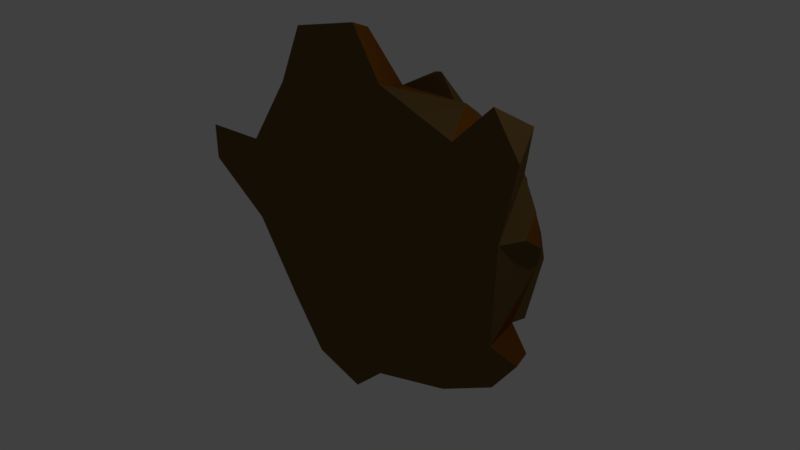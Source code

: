 # Source: Rock1.blend  (saved by Blender 2.78.0; exported with 4.5.12 LTS)
import bpy
from mathutils import Matrix  # noqa: F401  (used for matrix-valued properties, if any)

bpy.ops.wm.read_factory_settings(use_empty=True)
scene = bpy.context.scene
scene.name = 'Scene'

# ---- collections
col_collection_1 = bpy.data.collections.new('Collection 1'); scene.collection.children.link(col_collection_1)

# ---- materials (node trees are filled in below, after node groups)
mat_rockcolor2 = bpy.data.materials.new('RockColor2')
mat_rockcolor2.alpha_threshold = 0.0
mat_rockcolor2.use_transparent_shadow = False
mat_rockcolor2.diffuse_color = (0.1424, 0.08437, 0.02742, 1.0)
mat_rockcolor2.roughness = 0.5
mat_rockcolor1 = bpy.data.materials.new('RockCOlor1')
mat_rockcolor1.alpha_threshold = 0.0
mat_rockcolor1.use_transparent_shadow = False
mat_rockcolor1.diffuse_color = (0.1902, 0.06384, 0.003455, 1.0)
mat_rockcolor1.roughness = 0.5

# ---- material node trees

# ---- world
world_world = bpy.data.worlds.new('World'); scene.world = world_world
world_world.color = (0.05088, 0.05088, 0.05088)
world_world.use_sun_shadow = False
world_world.sun_shadow_jitter_overblur = 0.0
world_world.cycles.sampling_method = 'MANUAL'

# ---- cameras
cam_camera = bpy.data.cameras.new('Camera')
cam_camera.clip_end = 100.0
cam_camera.lens = 35.0
cam_camera.sensor_width = 32.0
cam_camera.sensor_height = 18.0
cam_camera.ortho_scale = 7.314
cam_camera.dof.focus_distance = 0.0
cam_camera.dof.aperture_fstop = 128.0

# ---- lights
light_lamp = bpy.data.lights.new('Lamp', 'POINT')
light_lamp.transmission_factor = 0.0
light_lamp.cutoff_distance = 30.0
light_lamp.energy = 100.0
light_lamp.shadow_buffer_clip_start = 1.001
light_lamp.shadow_soft_size = 0.1
light_lamp.shadow_maximum_resolution = 0.006
light_lamp.use_absolute_resolution = True

# ---- meshes
me_icosphere = bpy.data.meshes.new('Icosphere')
me_icosphere.from_pydata([(0.04794, 1.606, -1.079), (-0.1076, 1.264, 2.131), (0.3606, 1.572, 1.513), (-0.5017, 1.064, 1.905), (0.7632, 0.9074, 2.001), (-1.961, 0.9074, 1.339), (-1.961, 0.9074, -0.7643), (0.7272, 0.9074, -1.49), (1.999, 0.9074, 0.2999), (0.02405, 2.013, 0.2871), (0.349, 1.714, 1.287), (-0.4982, 1.404, 1.654), (-0.04312, 1.752, 1.324), (-0.672, 1.752, 1.119), (1.368, 1.399, 1.066), (1.198, 1.739, 0.5433), (0.818, 1.739, 1.066), (0.6679, 1.63, 1.373), (0.8249, 1.074, 1.856), (1.392, 1.182, 1.373), (2.077, 0.01298, -0.4063), (0.2104, 0.01298, 2.3), (1.386, 0.01298, 1.918), (-1.689, 0.01298, 1.905), (-1.689, 0.01298, -1.331), (-2.416, 0.01298, -0.3309), (1.587, 1.064, 1.3), (-0.5017, 1.064, 1.905), (-2.215, 1.064, 0.2871), (-0.3513, 1.064, -1.406), (1.551, 1.064, -0.7883), (1.412, 1.714, 0.2245), (-1.364, 1.714, 0.9051), (-1.364, 1.714, -0.3309), (0.4994, 1.714, -0.7883), (-0.8857, 1.606, -0.8501), (-0.02681, 1.135, -1.599), (0.5905, 1.045, -1.646), (0.4601, 1.507, -1.245), (1.484, 1.724, -0.1255), (0.8688, 1.724, -0.8083), (1.578, 1.286, -0.8083), (-0.5763, 2.176, 0.2871), (-1.259, 2.029, 0.5912), (-2.344, 0.7607, -0.4689), (-2.446, 0.824, -0.04501), (-1.637, 0.7807, -1.345), (-0.8578, 0.8567, -1.656), (2.34, 0.1939, -0.6441), (2.085, 0.7026, -0.8289), (2.14, 0.7594, 0.6247), (2.185, 0.4036, 0.8706), (1.976, 0.8219, 1.023), (-1.239, 0.3097, 2.162), (-1.386, 0.795, 1.854), (-0.5947, 0.8802, 2.162), (-0.5017, 1.064, 1.905), (0.2104, 0.01298, 2.3), (-0.573, 0.5441, 2.739), (-0.1812, -0.03446, 2.957), (1.98, -0.01949, 2.473), (2.085, 0.5321, 2.149), (-0.5059, 0.4346, -2.05), (-1.079, -0.01618, -2.018), (0.04794, 1.606, -1.079), (0.1517, 1.107, 2.215), (-0.1076, 1.264, 2.131), (0.3606, 1.572, 1.513), (-0.5017, 1.064, 1.905), (0.5768, 0.9074, 1.988), (0.7632, 0.9074, 2.001), (-1.961, 0.9074, 1.339), (-1.961, 0.9074, -0.7643), (0.7272, 0.9074, -1.49), (1.999, 0.9074, 0.2999), (0.02405, 2.013, 0.2871), (0.349, 1.714, 1.287), (-0.4982, 1.404, 1.654), (-0.04312, 1.752, 1.324), (-0.672, 1.752, 1.119), (1.368, 1.399, 1.066), (1.198, 1.739, 0.5433), (0.818, 1.739, 1.066), (0.6679, 1.63, 1.373), (0.8249, 1.074, 1.856), (1.392, 1.182, 1.373), (2.113, 0.01298, 0.918), (2.077, 0.01298, -0.4063), (0.2104, 0.01298, 2.3), (1.386, 0.01298, 1.918), (-2.416, 0.01298, 0.9051), (-1.689, 0.01298, 1.905), (-1.689, 0.01298, -1.331), (-2.416, 0.01298, -0.3309), (1.35, 0.01298, -1.406), (0.1744, 0.01298, -1.788), (1.587, 1.064, 1.3), (-0.5017, 1.064, 1.905), (-2.215, 1.064, 0.2871), (-0.3513, 1.064, -1.406), (1.551, 1.064, -0.7883), (0.5353, 1.714, 1.3), (1.412, 1.714, 0.2245), (-1.364, 1.714, 0.9051), (-1.364, 1.714, -0.3309), (0.4994, 1.714, -0.7883), (-0.8857, 1.606, -0.8501), (-0.3783, 1.281, -1.389), (-0.02681, 1.135, -1.599), (0.5905, 1.045, -1.646), (0.4601, 1.507, -1.245), (1.484, 1.724, -0.1255), (0.8688, 1.724, -0.8083), (1.578, 1.286, -0.8083), (1.066, 1.985, 0.3983), (0.3141, 2.147, 0.4322), (0.5911, 1.985, 0.9811), (-0.5763, 2.176, 0.2871), (-1.259, 2.029, 0.5912), (-1.259, 2.029, -0.01692), (-1.705, 1.757, -0.09895), (-1.705, 1.757, 0.6732), (-2.237, 1.351, 0.2871), (-2.527, 0.4001, -0.2942), (-2.344, 0.7607, -0.4689), (-2.446, 0.824, -0.04501), (-1.637, 0.7807, -1.345), (-1.506, 0.3474, -1.619), (-0.8578, 0.8567, -1.656), (2.34, 0.1939, -0.6441), (2.085, 0.7026, -0.8289), (1.988, 0.1939, -1.128), (2.14, 0.7594, 0.6247), (2.185, 0.4036, 0.8706), (1.976, 0.8219, 1.023), (-1.239, 0.3097, 2.162), (-1.386, 0.795, 1.854), (-0.5947, 0.8802, 2.162), (-3.23, -0.1375, 0.4211), (-3.145, 0.3076, 0.6827), (-3.23, -0.1375, 0.9443), (-1.689, 0.01298, 1.905), (-0.5017, 1.064, 1.905), (0.2104, 0.01298, 2.3), (-1.226, -0.03446, 2.739), (-0.573, 0.5441, 2.739), (-0.1812, -0.03446, 2.957), (1.98, -0.01949, 2.473), (2.085, 0.5321, 2.149), (2.361, -0.01949, 1.949), (-0.2805, -0.01618, -2.214), (-0.5059, 0.4346, -2.05), (-1.079, -0.01618, -2.018)], [], [(6, 29, 47, 46), (6, 28, 33), (29, 34, 38, 36), (31, 34, 9), (30, 7, 34), (34, 33, 9), (32, 9, 42, 43), (28, 5, 32), (26, 8, 31), (20, 30, 8), (24, 29, 62, 63), (28, 6, 44, 45), (21, 4, 27), (22, 26, 4), (26, 22, 60, 61), (24, 25, 6), (39, 41, 40), (37, 36, 38), (33, 34, 0, 35), (10, 3, 1, 2), (32, 27, 11, 13), (13, 11, 12), (16, 14, 15), (18, 19, 17), (30, 20, 48, 49), (51, 50, 52), (53, 55, 54), (5, 23, 53, 54), (57, 56, 58, 59), (99, 92, 127, 128), (127, 126, 128), (93, 98, 125, 123), (72, 93, 123, 124), (123, 125, 124), (98, 103, 121, 122), (103, 104, 120, 121), (120, 122, 121), (75, 104, 119, 117), (104, 103, 118, 119), (119, 118, 117), (75, 101, 116, 115), (102, 75, 115, 114), (116, 114, 115), (101, 70, 84, 83), (71, 97, 103), (74, 100, 102), (100, 105, 112, 113), (99, 104, 106, 107), (99, 72, 104), (104, 98, 122, 120), (103, 101, 75), (97, 101, 78, 77), (101, 97, 68, 76), (101, 102, 114, 116), (102, 101, 82, 81), (94, 100, 130, 131), (94, 73, 100), (95, 99, 73), (92, 72, 126, 127), (93, 90, 140, 138), (90, 71, 98), (97, 71, 136, 137), (88, 97, 142, 143), (74, 96, 134, 132), (94, 95, 73), (105, 102, 111, 112), (102, 100, 113, 111), (73, 99, 108, 109), (90, 91, 71), (105, 73, 109, 110), (88, 89, 70), (105, 99, 107, 64), (86, 87, 74), (64, 107, 106), (68, 69, 65, 66), (69, 76, 67, 65), (66, 65, 67), (70, 101, 76, 69), (97, 70, 69, 68), (101, 103, 79, 78), (101, 96, 80, 82), (96, 102, 81, 80), (96, 101, 83, 85), (70, 96, 85, 84), (87, 86, 89, 88, 91, 90, 93, 92, 95, 94), (129, 131, 130), (87, 94, 131, 129), (86, 74, 132, 133), (96, 86, 133, 134), (91, 97, 137, 135), (138, 140, 139), (98, 93, 138, 139), (90, 98, 139, 140), (142, 141, 144, 145), (91, 88, 143, 141), (97, 91, 141, 142), (144, 146, 145), (141, 143, 146, 144), (147, 149, 148), (86, 96, 148, 149), (89, 86, 149, 147), (150, 152, 151), (95, 92, 152, 150), (99, 95, 150, 151)])
me_icosphere.polygons.foreach_set('material_index', [1, 1, 1, 1, 1, 1, 1, 1, 1, 1, 1, 1, 1, 1, 1, 1, 1, 1, 1, 1, 1, 1, 1, 1, 1, 1, 1, 1, 1, 0, 0, 0, 0, 0, 0, 0, 0, 0, 0, 0, 0, 0, 0, 0, 0, 0, 0, 0, 0, 0, 0, 0, 0, 0, 0, 0, 0, 0, 0, 0, 0, 0, 0, 0, 0, 0, 0, 0, 0, 0, 0, 0, 0, 0, 0, 0, 0, 0, 0, 0, 0, 0, 0, 0, 0, 0, 0, 0, 0, 0, 0, 0, 0, 0, 0, 0, 0, 0, 0, 0, 0, 0, 0, 0])
me_icosphere.materials.append(mat_rockcolor2)
me_icosphere.materials.append(mat_rockcolor1)
me_icosphere.use_remesh_preserve_volume = False
me_icosphere.use_remesh_preserve_attributes = False
me_icosphere.use_mirror_vertex_groups = False
me_icosphere.update()

# ---- objects
ob_rock1 = bpy.data.objects.new('Rock1', me_icosphere)
ob_lamp = bpy.data.objects.new('Lamp', light_lamp)
ob_camera = bpy.data.objects.new('Camera', cam_camera)

# ---- transforms, parenting, visibility, modifiers, constraints
ob_rock1.location = (0.0, 0.0, 0.0)
ob_rock1.lineart.crease_threshold = 0.0
ob_lamp.location = (4.076, 1.005, 5.904)
ob_lamp.rotation_euler = (0.6503, 0.05522, 1.866)
ob_lamp.lock_rotations_4d = False
ob_lamp.empty_display_type = 'ARROWS'
ob_lamp.color = (0.0, 0.0, 0.0, 0.0)
ob_lamp.lineart.crease_threshold = 0.0
ob_camera.location = (7.481, -6.508, 5.344)
ob_camera.rotation_euler = (1.109, 0.0, 0.8149)
ob_camera.lock_rotations_4d = False
ob_camera.empty_display_type = 'ARROWS'
ob_camera.color = (0.0, 0.0, 0.0, 0.0)
ob_camera.display_type = 'WIRE'
ob_camera.lineart.crease_threshold = 0.0

# ---- collection membership
col_collection_1.objects.link(ob_rock1)
col_collection_1.objects.link(ob_lamp)
col_collection_1.objects.link(ob_camera)

# ---- scene / render settings (as saved in the file)
scene.camera = ob_camera
scene.frame_start = 1; scene.frame_end = 250; scene.frame_set(1)
scene.render.engine = 'BLENDER_EEVEE_NEXT'
scene.render.resolution_percentage = 50
scene.render.dither_intensity = 0.0
scene.cycles.use_denoising = False
scene.cycles.samples = 128
scene.cycles.sampling_pattern = 'TABULATED_SOBOL'
scene.cycles.light_sampling_threshold = 0.0
scene.cycles.use_adaptive_sampling = False
scene.cycles.use_light_tree = False
scene.cycles.blur_glossy = 0.0
scene.cycles.sample_clamp_indirect = 0.0
scene.view_settings.view_transform = 'Standard'
bpy.context.view_layer.update()
